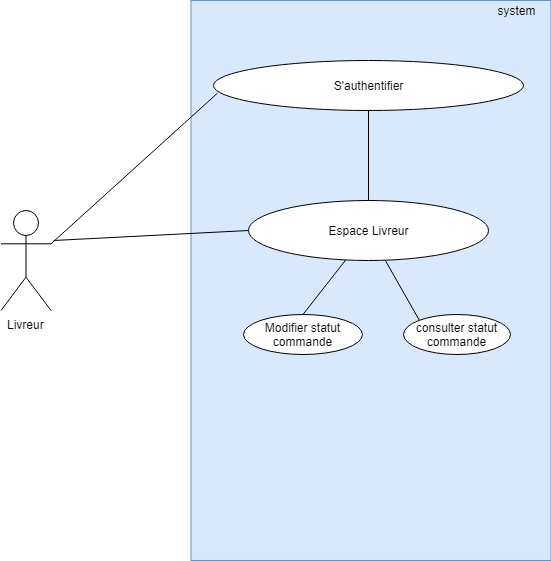

The diagram above was exported from draw.io. Its source (the exported page's mxGraphModel, read from the mxfile embedded in the PNG):
<mxGraphModel dx="1234" dy="495" grid="1" gridSize="10" guides="1" tooltips="1" connect="1" arrows="1" fold="1" page="1" pageScale="1" pageWidth="827" pageHeight="1169" background="none" math="0" shadow="0">
  <root>
    <mxCell id="IhJcjPjKbeHKEml5dOsn-0" />
    <mxCell id="IhJcjPjKbeHKEml5dOsn-1" parent="IhJcjPjKbeHKEml5dOsn-0" />
    <mxCell id="IhJcjPjKbeHKEml5dOsn-2" value="" style="rounded=0;whiteSpace=wrap;html=1;fillColor=#dae8fc;strokeColor=#6c8ebf;" vertex="1" parent="IhJcjPjKbeHKEml5dOsn-1">
      <mxGeometry x="257.5" y="190" width="360" height="560" as="geometry" />
    </mxCell>
    <mxCell id="IhJcjPjKbeHKEml5dOsn-3" value="system" style="text;html=1;strokeColor=none;fillColor=none;align=center;verticalAlign=middle;whiteSpace=wrap;rounded=0;" vertex="1" parent="IhJcjPjKbeHKEml5dOsn-1">
      <mxGeometry x="547.5" y="190" width="70" height="20" as="geometry" />
    </mxCell>
    <mxCell id="IhJcjPjKbeHKEml5dOsn-4" value="Livreur" style="shape=umlActor;verticalLabelPosition=bottom;labelBackgroundColor=#ffffff;verticalAlign=top;html=1;outlineConnect=0;" vertex="1" parent="IhJcjPjKbeHKEml5dOsn-1">
      <mxGeometry x="67.5" y="400" width="50" height="100" as="geometry" />
    </mxCell>
    <mxCell id="IhJcjPjKbeHKEml5dOsn-5" value="S'authentifier" style="ellipse;whiteSpace=wrap;html=1;" vertex="1" parent="IhJcjPjKbeHKEml5dOsn-1">
      <mxGeometry x="280" y="250" width="310" height="50" as="geometry" />
    </mxCell>
    <mxCell id="IhJcjPjKbeHKEml5dOsn-6" value="" style="endArrow=none;html=1;exitX=1;exitY=0.3333333333333333;exitDx=0;exitDy=0;exitPerimeter=0;entryX=0.013;entryY=0.653;entryDx=0;entryDy=0;entryPerimeter=0;" edge="1" parent="IhJcjPjKbeHKEml5dOsn-1" source="IhJcjPjKbeHKEml5dOsn-4" target="IhJcjPjKbeHKEml5dOsn-5">
      <mxGeometry width="50" height="50" relative="1" as="geometry">
        <mxPoint x="127.5" y="400" as="sourcePoint" />
        <mxPoint x="207.5" y="260" as="targetPoint" />
      </mxGeometry>
    </mxCell>
    <mxCell id="IhJcjPjKbeHKEml5dOsn-8" value="Espace Livreur" style="ellipse;whiteSpace=wrap;html=1;" vertex="1" parent="IhJcjPjKbeHKEml5dOsn-1">
      <mxGeometry x="315" y="390" width="240" height="60" as="geometry" />
    </mxCell>
    <mxCell id="IhJcjPjKbeHKEml5dOsn-11" value="" style="endArrow=none;html=1;entryX=0.5;entryY=1;entryDx=0;entryDy=0;" edge="1" parent="IhJcjPjKbeHKEml5dOsn-1" source="IhJcjPjKbeHKEml5dOsn-8" target="IhJcjPjKbeHKEml5dOsn-5">
      <mxGeometry width="50" height="50" relative="1" as="geometry">
        <mxPoint x="388.2783268932317" y="321.60014833796504" as="sourcePoint" />
        <mxPoint x="422.46425562238346" y="284.7343535851887" as="targetPoint" />
      </mxGeometry>
    </mxCell>
    <mxCell id="IhJcjPjKbeHKEml5dOsn-16" value="" style="endArrow=none;html=1;entryX=0;entryY=0.5;entryDx=0;entryDy=0;" edge="1" parent="IhJcjPjKbeHKEml5dOsn-1" target="IhJcjPjKbeHKEml5dOsn-8">
      <mxGeometry width="50" height="50" relative="1" as="geometry">
        <mxPoint x="120" y="430" as="sourcePoint" />
        <mxPoint x="294.03" y="292.65" as="targetPoint" />
      </mxGeometry>
    </mxCell>
    <mxCell id="IhJcjPjKbeHKEml5dOsn-17" value="consulter statut commande" style="ellipse;whiteSpace=wrap;html=1;" vertex="1" parent="IhJcjPjKbeHKEml5dOsn-1">
      <mxGeometry x="470" y="504" width="107" height="40" as="geometry" />
    </mxCell>
    <mxCell id="IhJcjPjKbeHKEml5dOsn-18" value="" style="endArrow=none;html=1;exitX=0;exitY=0;exitDx=0;exitDy=0;" edge="1" parent="IhJcjPjKbeHKEml5dOsn-1" source="IhJcjPjKbeHKEml5dOsn-17" target="IhJcjPjKbeHKEml5dOsn-8">
      <mxGeometry width="50" height="50" relative="1" as="geometry">
        <mxPoint x="399.5" y="560" as="sourcePoint" />
        <mxPoint x="415.43267392136227" y="498.94029013721865" as="targetPoint" />
      </mxGeometry>
    </mxCell>
    <mxCell id="IhJcjPjKbeHKEml5dOsn-19" value="Modifier statut commande" style="ellipse;whiteSpace=wrap;html=1;" vertex="1" parent="IhJcjPjKbeHKEml5dOsn-1">
      <mxGeometry x="310" y="504" width="119" height="40" as="geometry" />
    </mxCell>
    <mxCell id="IhJcjPjKbeHKEml5dOsn-20" value="" style="endArrow=none;html=1;entryX=0.5;entryY=0;entryDx=0;entryDy=0;" edge="1" parent="IhJcjPjKbeHKEml5dOsn-1" source="IhJcjPjKbeHKEml5dOsn-8" target="IhJcjPjKbeHKEml5dOsn-19">
      <mxGeometry width="50" height="50" relative="1" as="geometry">
        <mxPoint x="525.8478087921062" y="559.7916259592853" as="sourcePoint" />
        <mxPoint x="455.7123086947254" y="497.8638017894634" as="targetPoint" />
      </mxGeometry>
    </mxCell>
  </root>
</mxGraphModel>